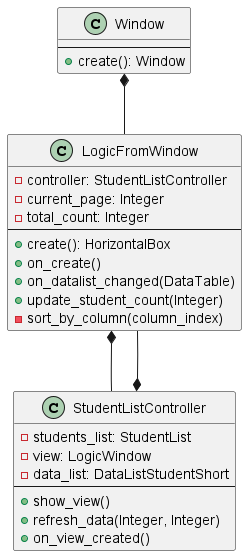

The diagram above was rendered by PlantUML. Its source (embedded in the PNG):
@startuml
'https://plantuml.com/class-diagram

class Window {
     --
     +create(): Window
 }

 class LogicFromWindow {
     -controller: StudentListController
     -current_page: Integer
     -total_count: Integer
     --
     +create(): HorizontalBox
     +on_create()
     +on_datalist_changed(DataTable)
     +update_student_count(Integer)
     -sort_by_column(column_index)
 }

 class StudentListController {
     -students_list: StudentList
     -view: LogicWindow
     -data_list: DataListStudentShort
     --
     +show_view()
     +refresh_data(Integer, Integer)
     +on_view_created()
 }

 Window *-- LogicFromWindow
 LogicFromWindow *-- StudentListController
 StudentListController *-- LogicFromWindow
@enduml